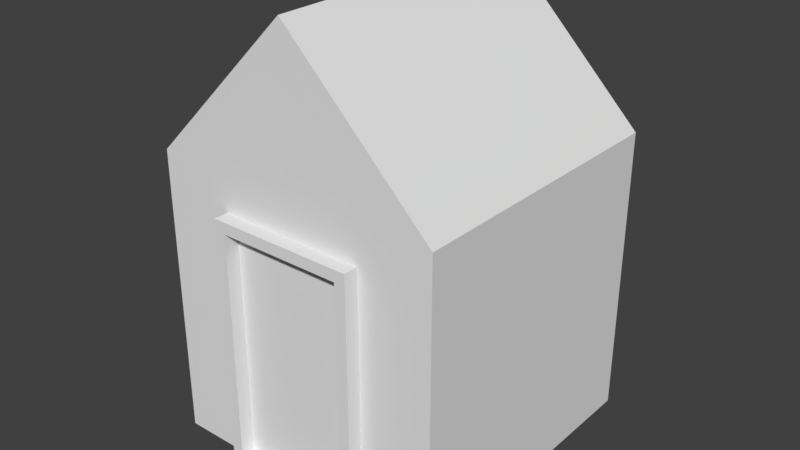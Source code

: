 # Source: house.blend  (saved by Blender 2.79.0; exported with 4.5.12 LTS)
import bpy
from mathutils import Matrix  # noqa: F401  (used for matrix-valued properties, if any)

bpy.ops.wm.read_factory_settings(use_empty=True)
scene = bpy.context.scene
scene.name = 'Scene'

# ---- collections
col_collection_1 = bpy.data.collections.new('Collection 1'); scene.collection.children.link(col_collection_1)
col_collection_2 = bpy.data.collections.new('Collection 2'); scene.collection.children.link(col_collection_2)
col_collection_2.hide_render = True
col_collection_2.hide_viewport = True

# ---- world
world_world = bpy.data.worlds.new('World'); scene.world = world_world
world_world.color = (0.05088, 0.05088, 0.05088)
world_world.use_sun_shadow = False
world_world.sun_shadow_jitter_overblur = 0.0
world_world.cycles.sampling_method = 'MANUAL'

# ---- meshes
me_cube_001 = bpy.data.meshes.new('Cube.001')
me_cube_001.from_pydata([(-1.0, -1.0, 0.0), (-1.0, -1.0, 2.0), (-1.0, 1.0, 0.0), (-1.0, 1.0, 2.0), (1.0, -1.0, 0.0), (1.0, -1.0, 2.0), (1.0, 1.0, 0.0), (1.0, 1.0, 2.0), (0.0, 1.0, 0.0), (0.0, 1.0, 3.0), (0.0, -1.0, 0.07689), (0.0, -1.0, 3.0), (-1.0, -1.0, 1.74), (1.0, -1.0, 1.74), (0.0, -1.0, 1.663), (1.0, -1.0, 0.8701), (0.4231, -1.0, 0.07689), (-0.4231, -1.0, 0.07689), (0.0, -1.0, 0.8701), (-1.0, -1.0, 0.8701), (0.4231, -1.0, 1.663), (-0.4231, -1.0, 1.663), (0.5, -1.0, 0.8701), (-0.4231, -1.0, 0.8701), (-0.5, -1.0, 0.0), (0.0, -1.0, 0.0), (-0.5, -1.0, 1.74), (0.0, -1.0, 1.74), (0.5, -1.0, 0.0), (0.5, -1.0, 1.74), (0.4231, -1.0, 0.8701), (-0.5, -1.0, 0.8701), (-0.5, -1.1, 0.0), (0.0, -1.1, 0.0), (-0.5, -1.1, 1.74), (0.0, -1.1, 1.74), (0.5, -1.1, 0.0), (0.5, -1.1, 1.74), (0.5, -1.1, 0.8701), (-0.5, -1.1, 0.8701), (-0.4231, -1.1, 0.07689), (0.0, -1.1, 0.07689), (-0.4231, -1.1, 1.663), (0.0, -1.1, 1.663), (0.4231, -1.1, 0.07689), (0.4231, -1.1, 1.663), (0.4231, -1.1, 0.8701), (-0.4231, -1.1, 0.8701)], [], [(0, 19, 12, 1, 3, 2), (8, 9, 7, 6), (6, 7, 5, 13, 15, 4), (31, 26, 12, 19), (8, 6, 4, 28, 25), (9, 3, 1, 11), (7, 9, 11, 5), (2, 8, 25, 24, 0), (30, 20, 14, 18), (2, 3, 9, 8), (27, 29, 13, 5, 11), (12, 26, 27, 11, 1), (16, 30, 18, 10), (4, 15, 22, 28), (15, 13, 29, 22), (24, 31, 19, 0), (10, 18, 23, 17), (18, 14, 21, 23), (26, 31, 39, 34), (27, 26, 34, 35), (17, 23, 47, 40), (31, 24, 32, 39), (20, 30, 46, 45), (29, 27, 35, 37), (30, 16, 44, 46), (24, 25, 33, 32), (41, 40, 32, 33), (42, 43, 35, 34), (44, 41, 33, 36), (43, 45, 37, 35), (46, 44, 36, 38), (45, 46, 38, 37), (40, 47, 39, 32), (47, 42, 34, 39), (23, 21, 42, 47), (10, 17, 40, 41), (25, 28, 36, 33), (21, 14, 43, 42), (28, 22, 38, 36), (16, 10, 41, 44), (22, 29, 37, 38), (14, 20, 45, 43)])
me_cube_001.use_remesh_preserve_volume = False
me_cube_001.use_remesh_preserve_attributes = False
me_cube_001.use_mirror_vertex_groups = False
me_cube_001.update()
me_plane = bpy.data.meshes.new('Plane')
me_plane.from_pydata([(-1.0, -1.0, 0.0), (1.0, -1.0, 0.0), (-1.0, 1.0, 0.0), (1.0, 1.0, 0.0), (-1.014, -0.2267, -0.133), (-0.9992, -1.014, -0.133), (-1.014, -1.09, -0.05572), (-1.09, -1.014, -0.05572), (-1.014, -1.09, 0.06293), (-0.906, -1.014, 0.1402), (-1.014, -0.906, 0.1402), (-1.09, -1.014, 0.06293), (-1.014, 0.906, -0.133), (-1.09, 1.014, -0.05572), (-1.014, 1.09, -0.05572), (-0.906, 1.014, -0.133), (-1.014, 0.2267, 0.1402), (-0.9992, 1.014, 0.1402), (-1.014, 1.09, 0.06293), (-1.09, 1.014, 0.06293), (1.014, -0.906, -0.133), (1.09, -1.014, -0.05572), (1.014, -1.09, -0.05572), (0.906, -1.014, -0.133), (1.014, -0.2267, 0.1402), (0.9992, -1.014, 0.1402), (1.014, -1.09, 0.06293), (1.09, -1.014, 0.06293), (0.9992, 1.014, -0.133), (1.014, 1.09, -0.05572), (1.09, 1.014, -0.05572), (1.014, 0.2267, -0.133), (0.906, 1.014, 0.1402), (1.014, 0.906, 0.1402), (1.09, 1.014, 0.06293), (1.014, 1.09, 0.06293), (0.2412, -0.9254, 0.06293), (0.1649, -0.8491, 0.06293), (0.08854, -1.002, 0.1402), (0.2412, -0.9254, -0.05572), (0.08854, -1.002, -0.133), (0.1649, -0.8491, -0.05572), (0.8491, -0.9254, 0.06293), (1.002, -1.002, 0.1402), (0.9254, -0.8491, 0.06293), (0.8938, -1.002, -0.133), (0.8491, -0.9254, -0.05572), (0.9254, -0.8491, -0.05572), (1.002, -0.8938, -0.133), (0.1649, -0.08854, 0.1402), (0.08854, -0.2412, 0.1402), (0.1649, -0.2412, 0.06293), (0.2412, -0.1649, 0.06293), (0.1649, -0.08854, -0.133), (0.2412, -0.1649, -0.05572), (0.1649, -0.2412, -0.05572), (0.08854, -0.2412, -0.133), (0.9893, -0.08854, 0.1402), (0.8491, -0.1649, 0.06293), (0.9254, -0.2412, 0.06293), (1.002, -1.028, 0.1402), (0.8491, -0.1649, -0.05572), (1.002, -0.08854, -0.133), (0.9254, -0.2412, -0.05572), (-0.2412, -0.9254, 0.06293), (-0.08854, -1.002, 0.1402), (-0.1649, -0.8491, 0.06293), (-0.2412, -0.9254, -0.05572), (-0.1649, -0.8491, -0.05572), (-0.08854, -1.002, -0.133), (-0.8938, -1.002, 0.1402), (-0.8491, -0.9254, 0.06293), (-0.9254, -0.8491, 0.06293), (-1.002, -0.8938, 0.1402), (-0.8491, -0.9254, -0.05572), (-1.002, -1.002, -0.133), (-0.9254, -0.8491, -0.05572), (-0.8491, -0.1649, 0.06293), (-1.002, -0.08854, 0.1402), (-0.9254, -0.2412, 0.06293), (-0.9893, -0.08854, -0.133), (-0.8491, -0.1649, -0.05572), (-0.9254, -0.2412, -0.05572), (-1.002, -1.028, -0.133), (-0.1649, -0.08854, 0.1402), (-0.2412, -0.1649, 0.06293), (-0.1649, -0.2412, 0.06293), (-0.08854, -0.2412, 0.1402), (-0.1649, -0.08854, -0.133), (-0.08854, -0.2412, -0.133), (-0.1649, -0.2412, -0.05572), (-0.2412, -0.1649, -0.05572), (0.2412, 0.1649, 0.06293), (0.1649, 0.2412, 0.06293), (0.08854, 0.08854, 0.1402), (0.2412, 0.1649, -0.05572), (0.08854, 0.08854, -0.133), (0.1649, 0.2412, -0.05572), (0.8491, 0.1649, 0.06293), (1.002, 0.08854, 0.1402), (0.9254, 0.2412, 0.06293), (0.9893, 0.08854, -0.133), (0.8491, 0.1649, -0.05572), (0.9254, 0.2412, -0.05572), (1.002, 1.028, -0.133), (-0.8491, 0.9254, 0.06293), (-1.002, 1.002, 0.1402), (-0.9254, 0.8491, 0.06293), (-0.8938, 1.002, -0.133), (-0.8491, 0.9254, -0.05572), (-0.9254, 0.8491, -0.05572), (-1.002, 0.8938, -0.133), (-0.1649, 1.002, 0.1402), (-0.2412, 0.9254, 0.06293), (-0.1649, 0.8491, 0.06293), (-0.08854, 0.8491, 0.1402), (-0.1649, 1.002, -0.133), (-0.08854, 0.8491, -0.133), (-0.1649, 0.8491, -0.05572), (-0.2412, 0.9254, -0.05572), (-0.9893, 0.08854, 0.1402), (-0.8491, 0.1649, 0.06293), (-0.9254, 0.2412, 0.06293), (-1.002, 1.028, 0.1402), (-0.8491, 0.1649, -0.05572), (-1.002, 0.08854, -0.133), (-0.9254, 0.2412, -0.05572), (-0.2412, 0.1649, 0.06293), (-0.08854, 0.08854, 0.1402), (-0.1649, 0.2412, 0.06293), (-0.2412, 0.1649, -0.05572), (-0.1649, 0.2412, -0.05572), (-0.08854, 0.08854, -0.133), (0.1649, 1.002, 0.1402), (0.08854, 0.8491, 0.1402), (0.1649, 0.8491, 0.06293), (0.2412, 0.9254, 0.06293), (0.1649, 1.002, -0.133), (0.2412, 0.9254, -0.05572), (0.1649, 0.8491, -0.05572), (0.08854, 0.8491, -0.133), (0.8938, 1.002, 0.1402), (0.8491, 0.9254, 0.06293), (0.9254, 0.8491, 0.06293), (1.002, 0.8938, 0.1402), (0.8491, 0.9254, -0.05572), (1.002, 1.002, -0.133), (0.9254, 0.8491, -0.05572)], [], [(0, 1, 3, 2), (22, 26, 8, 6), (15, 28, 104, 146, 137, 116, 108), (39, 36, 42, 46), (5, 83, 75, 69, 89, 56, 40, 45, 23), (17, 123, 106, 112, 133, 141, 32), (25, 60, 43, 38, 50, 87, 65, 70, 9), (47, 44, 59, 63), (82, 79, 72, 76), (74, 71, 64, 67), (68, 66, 86, 90), (124, 121, 127, 130), (7, 11, 19, 13), (33, 144, 99, 94, 134, 115, 128, 120, 16, 10, 73, 78, 84, 49, 57, 24), (61, 58, 52, 54), (14, 18, 35, 29), (30, 34, 27, 21), (55, 51, 37, 41), (139, 135, 93, 97), (119, 113, 105, 109), (110, 107, 122, 126), (131, 129, 114, 118), (91, 85, 77, 81), (145, 142, 136, 138), (103, 100, 143, 147), (95, 92, 98, 102), (4, 5, 6, 7), (8, 9, 10, 11), (12, 13, 14, 15), (16, 17, 18, 19), (20, 21, 22, 23), (24, 25, 26, 27), (28, 29, 30, 31), (32, 33, 34, 35), (36, 37, 38), (39, 40, 41), (42, 43, 44), (45, 46, 47, 48), (49, 50, 51, 52), (53, 54, 55, 56), (57, 58, 59, 60), (61, 62, 63), (64, 65, 66), (67, 68, 69), (70, 71, 72, 73), (74, 75, 76), (77, 78, 79), (80, 81, 82, 83), (84, 85, 86, 87), (88, 89, 90, 91), (92, 93, 94), (95, 96, 97), (98, 99, 100), (101, 102, 103, 104), (105, 106, 107), (108, 109, 110, 111), (112, 113, 114, 115), (116, 117, 118, 119), (120, 121, 122, 123), (124, 125, 126), (127, 128, 129), (130, 131, 132), (133, 134, 135, 136), (137, 138, 139, 140), (141, 142, 143, 144), (145, 146, 147), (12, 4, 7, 13), (6, 8, 11, 7), (10, 16, 19, 11), (18, 14, 13, 19), (28, 15, 14, 29), (17, 32, 35, 18), (34, 30, 29, 35), (20, 31, 30, 21), (33, 24, 27, 34), (26, 22, 21, 27), (5, 23, 22, 6), (25, 9, 8, 26), (38, 43, 42, 36), (39, 46, 45, 40), (53, 62, 61, 54), (57, 49, 52, 58), (64, 71, 70, 65), (69, 75, 74, 67), (84, 78, 77, 85), (91, 81, 80, 88), (78, 73, 72, 79), (82, 76, 75, 83), (65, 87, 86, 66), (68, 90, 89, 69), (43, 60, 59, 44), (47, 63, 62, 48), (37, 51, 50, 38), (40, 56, 55, 41), (94, 99, 98, 92), (95, 102, 101, 96), (112, 106, 105, 113), (119, 109, 108, 116), (120, 128, 127, 121), (124, 130, 132, 125), (106, 123, 122, 107), (110, 126, 125, 111), (141, 133, 136, 142), (145, 138, 137, 146), (134, 94, 93, 135), (139, 97, 96, 140), (99, 144, 143, 100), (103, 147, 146, 104), (128, 115, 114, 129), (131, 118, 117, 132), (44, 47, 46, 42), (41, 37, 36, 39), (142, 145, 147, 143), (107, 110, 109, 105), (85, 91, 90, 86), (51, 55, 54, 52), (100, 103, 102, 98), (97, 93, 92, 95), (66, 68, 67, 64), (76, 72, 71, 74), (113, 119, 118, 114), (58, 61, 63, 59), (135, 139, 138, 136), (79, 82, 81, 77), (129, 131, 130, 127), (126, 122, 121, 124), (48, 20, 23, 45), (56, 89, 88, 53), (104, 28, 31, 101), (140, 117, 116, 137), (83, 5, 4, 80), (111, 12, 15, 108), (73, 10, 9, 70), (87, 50, 49, 84), (123, 17, 16, 120), (115, 134, 133, 112), (60, 25, 24, 57), (144, 33, 32, 141), (125, 132, 117, 140, 96, 101, 31, 20, 48, 62, 53, 88, 80, 4, 12, 111)])
me_plane.use_remesh_preserve_volume = False
me_plane.use_remesh_preserve_attributes = False
me_plane.use_mirror_vertex_groups = False
me_plane.update()

# ---- objects
ob_cube = bpy.data.objects.new('Cube', me_cube_001)
ob_plane = bpy.data.objects.new('Plane', me_plane)

# ---- transforms, parenting, visibility, modifiers, constraints
ob_cube.location = (0.0, 0.0, 0.0)
ob_cube.scale = (1.332, 1.332, 1.332)
ob_cube.lineart.crease_threshold = 0.0
ob_plane.location = (0.0, 0.0, 0.1487)
ob_plane.scale = (0.9172, 0.9172, 0.9054)
ob_plane.lineart.crease_threshold = 0.0

# ---- collection membership
col_collection_1.objects.link(ob_cube)
col_collection_2.objects.link(ob_plane)

# ---- scene / render settings (as saved in the file)
scene.frame_start = 1; scene.frame_end = 250; scene.frame_set(1)
scene.render.engine = 'BLENDER_EEVEE_NEXT'
scene.render.resolution_percentage = 50
scene.render.dither_intensity = 0.0
scene.cycles.use_denoising = False
scene.cycles.samples = 128
scene.cycles.sampling_pattern = 'TABULATED_SOBOL'
scene.cycles.use_adaptive_sampling = False
scene.cycles.use_light_tree = False
scene.cycles.blur_glossy = 0.0
scene.cycles.sample_clamp_indirect = 0.0
scene.view_settings.view_transform = 'Standard'
bpy.context.view_layer.update()

# ---- added for rendering (the .blend has no active camera and no usable light): camera, sun
cam_auto = bpy.data.cameras.new('AutoCamera')
cam_auto.lens = 50.0
cam_auto.sensor_width = 36.0
cam_auto.clip_end = 1000.0
ob_auto_camera = bpy.data.objects.new('AutoCamera', cam_auto)
scene.collection.objects.link(ob_auto_camera)
ob_auto_camera.location = (5.23093, -6.34351, 6.11611)
ob_auto_camera.rotation_euler = (1.09748, -7.21219e-08, 0.694738)
scene.camera = ob_auto_camera
light_auto_sun = bpy.data.lights.new('AutoSun', 'SUN')
light_auto_sun.energy = 3.0
light_auto_sun.angle = 0.0523599
ob_auto_sun = bpy.data.objects.new('AutoSun', light_auto_sun)
scene.collection.objects.link(ob_auto_sun)
ob_auto_sun.rotation_euler = (0.872665, 0.174533, 0.523599)
bpy.context.view_layer.update()
